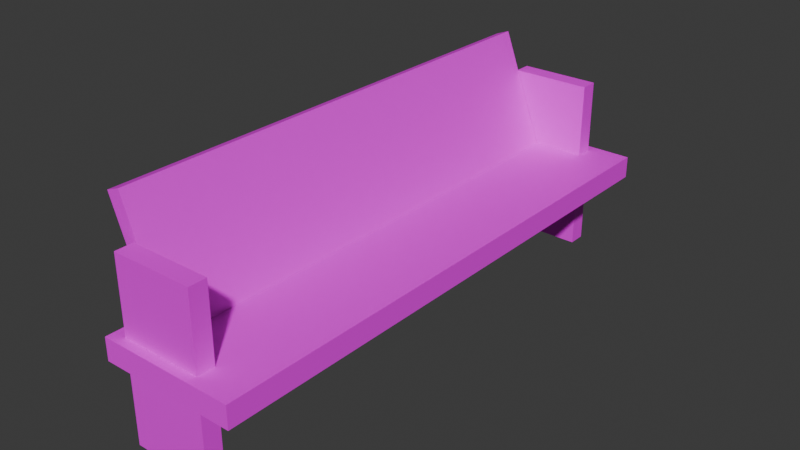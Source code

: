 # Source: church_bench.blend  (saved by Blender 4.2.66; exported with 4.5.12 LTS)
import bpy
from mathutils import Matrix  # noqa: F401  (used for matrix-valued properties, if any)

bpy.ops.wm.read_factory_settings(use_empty=True)
scene = bpy.context.scene
scene.name = 'Scene'

# ---- collections
col_collection = bpy.data.collections.new('Collection'); scene.collection.children.link(col_collection)

# ---- images (referenced by path relative to the original .blend; pixels are not part of the script)
import os
ASSET_DIR = os.environ.get("B2B_ASSET_DIR", "")  # directory of the original .blend (textures are referenced by path, not embedded)
HERE = os.path.dirname(os.path.abspath(__file__))  # packed textures are extracted next to this script under _unpacked/

def load_image(name, relpath, width, height, colorspace="sRGB"):
    """Load a texture the original file referenced (path relative to the .blend, or extracted next to this script)."""
    p = next((c for c in (os.path.join(HERE, relpath), os.path.join(ASSET_DIR, relpath)) if relpath and os.path.exists(c)), "")
    if p:
        img = bpy.data.images.load(p, check_existing=True)
        img.name = name
    else:  # same state as the original file: an image datablock whose file is absent (Cycles renders it pink)
        img = bpy.data.images.new(name, width, height)
        img.source = "FILE"
        img.filepath = "//" + (relpath or name)
    img.colorspace_settings.name = colorspace
    return img
img_wood_20_128x128_png = load_image('Wood_20-128x128.png', 'Wood_20-128x128.png', 1024, 1024, 'sRGB')

# ---- materials (node trees are filled in below, after node groups)
mat_wood_church_bench = bpy.data.materials.new('Wood_church_bench')
mat_wood_church_bench.alpha_threshold = 0.0
mat_wood_church_bench.use_transparent_shadow = False
mat_wood_church_bench.roughness = 0.5
mat_wood_church_bench.line_color = (0.0, 0.0, 0.0, 1.0)

# ---- node groups
ng_smooth_by_angle = bpy.data.node_groups.new('Smooth by Angle', 'GeometryNodeTree')
_s = ng_smooth_by_angle.interface.new_socket(name='Mesh', in_out='OUTPUT', socket_type='NodeSocketGeometry')
_s = ng_smooth_by_angle.interface.new_socket(name='Mesh', in_out='INPUT', socket_type='NodeSocketGeometry')
_s = ng_smooth_by_angle.interface.new_socket(name='Angle', in_out='INPUT', socket_type='NodeSocketFloat')
_s.subtype = 'ANGLE'
_s.default_value = 0.5236
_s.min_value = 0.0
_s.max_value = 3.142
_s.description = 'Maximum face angle for smooth edges'
_s = ng_smooth_by_angle.interface.new_socket(name='Ignore Sharpness', in_out='INPUT', socket_type='NodeSocketBool')
_s.force_non_field = True
ng_smooth_by_angle.description = 'Set the sharpness of mesh edges based on the angle between the neighboring faces'
ng_smooth_by_angle.is_modifier = True
_N = ng_smooth_by_angle.nodes; _L = ng_smooth_by_angle.links
n0 = _N.new('GeometryNodeSetShadeSmooth'); n0.name = 'Set Shade Smooth'; n0.location = (120, -80)
n0.domain = 'EDGE'
n1 = _N.new('GeometryNodeSetShadeSmooth'); n1.name = 'Set Shade Smooth.001'; n1.location = (300, -80)
n2 = _N.new('NodeGroupOutput'); n2.name = 'Group Output'; n2.location = (480, -80)
n3 = _N.new('GeometryNodeInputMeshEdgeAngle'); n3.name = 'Edge Angle'; n3.location = (-440, -240)
n4 = _N.new('NodeGroupInput'); n4.name = 'Group Input'; n4.location = (-80, -80)
n5 = _N.new('GeometryNodeInputEdgeSmooth'); n5.name = 'Is Edge Smooth'; n5.location = (-260, -120)
n6 = _N.new('GeometryNodeInputShadeSmooth'); n6.name = 'Is Shade Smooth'; n6.location = (-440, -397)
n7 = _N.new('FunctionNodeCompare'); n7.name = 'Compare'; n7.location = (-260, -260)
n7.operation = 'LESS_EQUAL'
n7.inputs[6].default_value = (0.0, 0.0, 0.0, 0.0)
n7.inputs[7].default_value = (0.0, 0.0, 0.0, 0.0)
n8 = _N.new('FunctionNodeBooleanMath'); n8.name = 'Boolean Math.001'; n8.location = (-80, -260)
n9 = _N.new('NodeGroupInput'); n9.name = 'Group Input.001'; n9.location = (-440, -329)
n10 = _N.new('NodeGroupInput'); n10.name = 'Group Input.002'; n10.location = (-259, -189)
n11 = _N.new('FunctionNodeBooleanMath'); n11.name = 'Boolean Math'; n11.location = (-80, -149)
n11.operation = 'OR'
n12 = _N.new('FunctionNodeBooleanMath'); n12.name = 'Boolean Math.002'; n12.location = (-260, -380)
n12.operation = 'OR'
n13 = _N.new('NodeGroupInput'); n13.name = 'Group Input.003'; n13.location = (-440, -460)
_L.new(n3.outputs[0], n7.inputs[0])
_L.new(n1.outputs[0], n2.inputs[0])
_L.new(n9.outputs[1], n7.inputs[1])
_L.new(n7.outputs[0], n8.inputs[0])
_L.new(n4.outputs[0], n0.inputs[0])
_L.new(n0.outputs[0], n1.inputs[0])
_L.new(n8.outputs[0], n0.inputs[2])
_L.new(n10.outputs[2], n11.inputs[1])
_L.new(n5.outputs[0], n11.inputs[0])
_L.new(n11.outputs[0], n0.inputs[1])
_L.new(n13.outputs[2], n12.inputs[1])
_L.new(n6.outputs[0], n12.inputs[0])
_L.new(n12.outputs[0], n8.inputs[1])
n2.is_active_output = True

# ---- material node trees
mat_wood_church_bench.use_nodes = True; mat_wood_church_bench.node_tree.nodes.clear()
_N = mat_wood_church_bench.node_tree.nodes; _L = mat_wood_church_bench.node_tree.links
n0 = _N.new('ShaderNodeOutputMaterial'); n0.name = 'Material Output'; n0.location = (300, 300)
n1 = _N.new('ShaderNodeBsdfPrincipled'); n1.name = 'Principled BSDF'; n1.location = (10, 300)
n1.inputs[3].default_value = 1.45
n2 = _N.new('ShaderNodeTexImage'); n2.name = 'Image Texture'; n2.location = (-280, 280)
n2.image = img_wood_20_128x128_png
_L.new(n1.outputs[0], n0.inputs[0])
_L.new(n2.outputs[0], n1.inputs[0])
n0.is_active_output = True

# ---- world
world_world = bpy.data.worlds.new('World'); scene.world = world_world
world_world.use_nodes = True; world_world.node_tree.nodes.clear()
_N = world_world.node_tree.nodes; _L = world_world.node_tree.links
n0 = _N.new('ShaderNodeOutputWorld'); n0.name = 'World Output'; n0.location = (300, 300)
n1 = _N.new('ShaderNodeBackground'); n1.name = 'Background'; n1.location = (10, 300)
n1.inputs[0].default_value = (0.05088, 0.05088, 0.05088, 1.0)
_L.new(n1.outputs[0], n0.inputs[0])
n0.is_active_output = True
world_world.color = (0.05088, 0.05088, 0.05088)
world_world.sun_shadow_jitter_overblur = 0.0

# ---- meshes
me_cube = bpy.data.meshes.new('Cube')
me_cube.from_pydata([(1.0, 1.0, 1.0), (1.0, 1.0, -1.0), (1.0, -1.0, 1.0), (1.0, -1.0, -1.0), (-1.0, 1.0, 1.0), (-1.0, 1.0, -1.0), (-1.0, -1.0, 1.0), (-1.0, -1.0, -1.0)], [], [(0, 4, 6, 2), (3, 2, 6, 7), (7, 6, 4, 5), (5, 1, 3, 7), (1, 0, 2, 3), (5, 4, 0, 1)])
_uv = me_cube.uv_layers.new(name='UVMap')
_uv.uv.foreach_set('vector', [0.3333, 2.517e-08, 0.3333, 0.3333, 1.457e-08, 0.3333, 3.974e-08, 3e-15, 0.3333, 0.6667, 9.273e-09, 0.6667, 3.444e-08, 0.3333, 0.3333, 0.3333, 0.6667, 0.3333, 0.3333, 0.3333, 0.3333, 5.298e-09, 0.6667, 3.046e-08, 0.6667, 0.3333, 0.6667, 0.6667, 0.3333, 0.6667, 0.3333, 0.3333, 0.3333, 1.0, 3.975e-09, 1.0, 2.914e-08, 0.6667, 0.3333, 0.6667, 0.6667, 1.0, 0.3333, 1.0, 0.3333, 0.6667, 0.6667, 0.6667])
me_cube.materials.append(mat_wood_church_bench)
me_cube.use_mirror_vertex_groups = False
me_cube.update()
me_cube_001 = bpy.data.meshes.new('Cube.001')
me_cube_001.from_pydata([(1.0, 1.0, 1.0), (1.0, 1.0, -1.0), (1.0, -1.0, 1.0), (1.0, -1.0, -1.0), (-1.0, 1.0, 1.0), (-1.0, 1.0, -1.0), (-1.0, -1.0, 1.0), (-1.0, -1.0, -1.0)], [], [(0, 4, 6, 2), (3, 2, 6, 7), (7, 6, 4, 5), (5, 1, 3, 7), (1, 0, 2, 3), (5, 4, 0, 1)])
me_cube_001.polygons.foreach_set('use_smooth', [True] * 6)
_uv = me_cube_001.uv_layers.new(name='UVMap')
_uv.uv.foreach_set('vector', [0.625, 0.5, 0.875, 0.5, 0.875, 0.75, 0.625, 0.75, 0.375, 0.75, 0.625, 0.75, 0.625, 1.0, 0.375, 1.0, 0.375, 0.0, 0.625, 0.0, 0.625, 0.25, 0.375, 0.25, 0.125, 0.5, 0.375, 0.5, 0.375, 0.75, 0.125, 0.75, 0.375, 0.5, 0.625, 0.5, 0.625, 0.75, 0.375, 0.75, 0.375, 0.25, 0.625, 0.25, 0.625, 0.5, 0.375, 0.5])
me_cube_001.materials.append(mat_wood_church_bench)
me_cube_001.use_mirror_vertex_groups = False
me_cube_001.update()
me_cube_003 = bpy.data.meshes.new('Cube.003')
me_cube_003.from_pydata([(1.0, 1.0, 1.0), (1.0, 1.0, -1.0), (1.0, -1.0, 1.0), (1.0, -1.0, -1.0), (-1.0, 1.0, 1.0), (-1.0, 1.0, -1.0), (-1.0, -1.0, 1.0), (-1.0, -1.0, -1.0)], [], [(0, 4, 6, 2), (3, 2, 6, 7), (7, 6, 4, 5), (5, 1, 3, 7), (1, 0, 2, 3), (5, 4, 0, 1)])
me_cube_003.polygons.foreach_set('use_smooth', [True] * 6)
_uv = me_cube_003.uv_layers.new(name='UVMap')
_uv.uv.foreach_set('vector', [0.625, 0.5, 0.875, 0.5, 0.875, 0.75, 0.625, 0.75, 0.375, 0.75, 0.625, 0.75, 0.625, 1.0, 0.375, 1.0, 0.375, 0.0, 0.625, 0.0, 0.625, 0.25, 0.375, 0.25, 0.125, 0.5, 0.375, 0.5, 0.375, 0.75, 0.125, 0.75, 0.375, 0.5, 0.625, 0.5, 0.625, 0.75, 0.375, 0.75, 0.375, 0.25, 0.625, 0.25, 0.625, 0.5, 0.375, 0.5])
me_cube_003.materials.append(mat_wood_church_bench)
me_cube_003.use_mirror_vertex_groups = False
me_cube_003.update()
me_cube_004 = bpy.data.meshes.new('Cube.004')
me_cube_004.from_pydata([(1.0, 1.0, 1.0), (1.0, 1.0, -1.0), (1.0, -1.0, 1.0), (1.0, -1.0, -1.0), (-1.0, 1.0, 1.0), (-1.0, 1.0, -1.0), (-1.0, -1.0, 1.0), (-1.0, -1.0, -1.0)], [], [(0, 4, 6, 2), (3, 2, 6, 7), (7, 6, 4, 5), (5, 1, 3, 7), (1, 0, 2, 3), (5, 4, 0, 1)])
_uv = me_cube_004.uv_layers.new(name='UVMap')
_uv.uv.foreach_set('vector', [0.625, 0.5, 0.875, 0.5, 0.875, 0.75, 0.625, 0.75, 0.375, 0.75, 0.625, 0.75, 0.625, 1.0, 0.375, 1.0, 0.375, 0.0, 0.625, 0.0, 0.625, 0.25, 0.375, 0.25, 0.125, 0.5, 0.375, 0.5, 0.375, 0.75, 0.125, 0.75, 0.375, 0.5, 0.625, 0.5, 0.625, 0.75, 0.375, 0.75, 0.375, 0.25, 0.625, 0.25, 0.625, 0.5, 0.375, 0.5])
me_cube_004.materials.append(mat_wood_church_bench)
me_cube_004.use_mirror_vertex_groups = False
me_cube_004.update()

# ---- objects
ob_cube = bpy.data.objects.new('Cube', me_cube)
ob_cube_001 = bpy.data.objects.new('Cube.001', me_cube_001)
ob_cube_002 = bpy.data.objects.new('Cube.002', me_cube_003)
ob_cube_003 = bpy.data.objects.new('Cube.003', me_cube_004)

# ---- transforms, parenting, visibility, modifiers, constraints
ob_cube.location = (0.09229, 0.0, 0.0)
ob_cube.scale = (0.4458, 1.826, 0.0729)
ob_cube.lock_rotations_4d = False
ob_cube.empty_display_type = 'ARROWS'
ob_cube.lineart.crease_threshold = 0.0
ob_cube_001.location = (0.0, -1.707, -0.01658)
ob_cube_001.scale = (0.2681, -0.05848, 0.5804)
ob_cube_001.lock_rotations_4d = False
ob_cube_001.empty_display_type = 'ARROWS'
ob_cube_001.lineart.crease_threshold = 0.0
_m = ob_cube_001.modifiers.new('Smooth by Angle', 'NODES')
_m.node_group = ng_smooth_by_angle
_m.use_pin_to_last = True
_m.show_group_selector = False
ob_cube_002.location = (0.0, 1.7, -0.01658)
ob_cube_002.scale = (0.2681, -0.05848, 0.5804)
ob_cube_002.lock_rotations_4d = False
ob_cube_002.empty_display_type = 'ARROWS'
ob_cube_002.lineart.crease_threshold = 0.0
_m = ob_cube_002.modifiers.new('Smooth by Angle', 'NODES')
_m.node_group = ng_smooth_by_angle
_m.use_pin_to_last = True
_m.show_group_selector = False
ob_cube_003.location = (-0.2504, 0.0, 0.408)
ob_cube_003.rotation_euler = (0.0, 1.211, 0.0)
ob_cube_003.scale = (0.4271, 1.638, 0.04731)
ob_cube_003.lock_rotations_4d = False
ob_cube_003.empty_display_type = 'ARROWS'
ob_cube_003.lineart.crease_threshold = 0.0

# ---- collection membership
col_collection.objects.link(ob_cube)
col_collection.objects.link(ob_cube_001)
col_collection.objects.link(ob_cube_002)
col_collection.objects.link(ob_cube_003)

# ---- scene / render settings (as saved in the file)
scene.frame_start = 1; scene.frame_end = 250; scene.frame_set(1)
scene.render.engine = 'BLENDER_EEVEE_NEXT'
bpy.context.view_layer.update()

# ---- added for rendering (the .blend has no active camera and no usable light): camera, sun
cam_auto = bpy.data.cameras.new('AutoCamera')
cam_auto.lens = 50.0
cam_auto.sensor_width = 36.0
cam_auto.clip_end = 1000.0
ob_auto_camera = bpy.data.objects.new('AutoCamera', cam_auto)
scene.collection.objects.link(ob_auto_camera)
ob_auto_camera.location = (3.78516, -4.48635, 3.10465)
ob_auto_camera.rotation_euler = (1.09748, -7.21219e-08, 0.694738)
scene.camera = ob_auto_camera
light_auto_sun = bpy.data.lights.new('AutoSun', 'SUN')
light_auto_sun.energy = 3.0
light_auto_sun.angle = 0.0523599
ob_auto_sun = bpy.data.objects.new('AutoSun', light_auto_sun)
scene.collection.objects.link(ob_auto_sun)
ob_auto_sun.rotation_euler = (0.872665, 0.174533, 0.523599)
bpy.context.view_layer.update()

